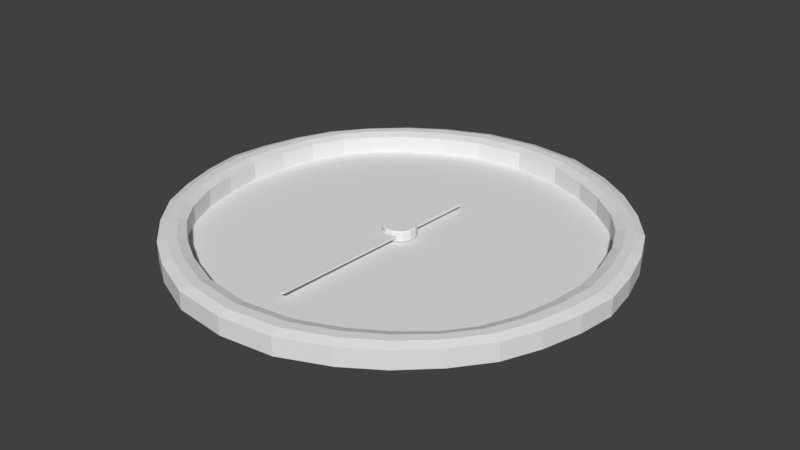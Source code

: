 # Source: Temperature_Gauge.blend  (saved by Blender 2.79.0; exported with 4.5.12 LTS)
import bpy
from mathutils import Matrix  # noqa: F401  (used for matrix-valued properties, if any)

bpy.ops.wm.read_factory_settings(use_empty=True)
scene = bpy.context.scene
scene.name = 'Scene'

# ---- collections
col_collection_1 = bpy.data.collections.new('Collection 1'); scene.collection.children.link(col_collection_1)

# ---- world
world_world = bpy.data.worlds.new('World'); scene.world = world_world
world_world.color = (0.05088, 0.05088, 0.05088)
world_world.use_sun_shadow = False
world_world.sun_shadow_jitter_overblur = 0.0
world_world.cycles.sampling_method = 'MANUAL'

# ---- meshes
me_cube_002 = bpy.data.meshes.new('Cube.002')
me_cube_002.from_pydata([(-1.448, -0.5328, -1.008), (-0.7643, 1.346, -0.9969), (0.7627, -1.337, -1.003), (1.447, 0.5421, -0.9922), (0.8273, 1.3, -0.9919), (0.2008, 1.527, -0.9917), (-0.825, -1.292, -1.008), (-0.1985, -1.52, -1.008), (-1.294, 0.8301, -0.9977), (-1.522, 0.2036, -1.001), (1.297, -0.8222, -1.002), (1.525, -0.1957, -0.9987), (0.6397, 0.2949, -0.367), (0.2977, -0.6447, -0.3724), (-0.3001, 0.6369, -0.3666), (-0.642, -0.3028, -0.3721), (-0.2977, 0.6447, -0.9971), (-0.6397, -0.2949, -1.003), (0.642, 0.3028, -0.9974), (0.3001, -0.6369, -1.003), (-5.056, -13.2, -0.7455), (-5.056, -13.2, -0.6546), (1.471, 7.117, -0.8048), (1.471, 7.117, -0.5954), (-4.659, -13.41, -0.7455), (-4.659, -13.41, -0.6546), (3.462, 6.389, -0.8048), (3.462, 6.389, -0.5954), (2.356, 6.437, -0.8048), (2.356, 6.437, -0.5954), (-4.94, -13.47, -0.7455), (-4.94, -13.47, -0.6546), (-1.336, -0.4957, -0.3755), (-1.447, -0.5404, -0.4929), (-0.7074, 1.23, -0.3655), (-0.763, 1.339, -0.482), (0.7089, -1.239, -0.3735), (0.764, -1.345, -0.4882), (1.337, 0.4861, -0.3635), (1.448, 0.5346, -0.4773), (0.1241, 1.388, -0.3621), (0.1989, 1.521, -0.4768), (0.8254, 1.293, -0.477), (0.7973, 1.143, -0.3623), (-0.1264, -1.396, -0.377), (-0.2004, -1.526, -0.4934), (-0.8268, -1.298, -0.4932), (-0.7996, -1.151, -0.3768), (-1.401, 0.1259, -0.371), (-1.524, 0.1972, -0.4864), (-1.296, 0.8236, -0.4828), (-1.157, 0.7962, -0.3671), (1.399, -0.134, -0.3681), (1.523, -0.2021, -0.4838), (1.295, -0.8286, -0.4874), (1.155, -0.8042, -0.372)], [], [(1, 35, 41, 5), (3, 39, 53, 11), (2, 37, 45, 7), (15, 48, 32, 47), (19, 10, 2, 7), (40, 34, 51, 14), (10, 54, 37, 2), (9, 49, 50, 8), (9, 17, 6, 0), (17, 19, 7, 6), (38, 43, 12, 52), (13, 15, 47, 44), (55, 13, 44, 36), (7, 45, 46, 6), (5, 4, 18, 16), (16, 18, 19, 17), (1, 5, 16, 8), (8, 16, 17, 9), (5, 41, 42, 4), (12, 14, 15, 13), (4, 42, 39, 3), (8, 50, 35, 1), (11, 53, 54, 10), (4, 3, 11, 18), (18, 11, 10, 19), (43, 40, 14, 12), (52, 12, 13, 55), (6, 46, 33, 0), (14, 51, 48, 15), (20, 21, 23, 22), (28, 29, 27, 26), (26, 27, 25, 24), (30, 31, 21, 20), (28, 26, 24, 30), (29, 23, 21, 31), (27, 29, 31, 25), (22, 28, 30, 20), (24, 25, 31, 30), (22, 23, 29, 28), (51, 34, 35, 50), (43, 38, 39, 42), (55, 36, 37, 54), (47, 32, 33, 46), (34, 40, 41, 35), (40, 43, 42, 41), (36, 44, 45, 37), (44, 47, 46, 45), (32, 48, 49, 33), (48, 51, 50, 49), (38, 52, 53, 39), (52, 55, 54, 53), (0, 33, 49, 9)])
_uv = me_cube_002.uv_layers.new(name='UVMap')
_uv.uv.foreach_set('vector', [0.5785, 0.2285, 0.5041, 0.2443, 0.4439, 0.1346, 0.5042, 0.07907, 0.2216, 0.0001005, 0.2408, 0.0853, 0.1544, 0.1361, 0.0934, 0.06839, 0.0001005, 0.3399, 0.1003, 0.3191, 0.1654, 0.4352, 0.106, 0.5073, 0.3293, 0.3686, 0.4339, 0.4065, 0.3689, 0.4516, 0.2605, 0.4568, 0.2884, 0.8558, 0.4325, 0.8317, 0.3855, 0.9278, 0.2643, 0.9999, 0.4316, 0.1572, 0.4824, 0.2491, 0.4779, 0.3266, 0.3926, 0.258, 0.01649, 0.1826, 0.105, 0.2168, 0.1003, 0.3191, 0.0001005, 0.3399, 0.5226, 0.4698, 0.4563, 0.4171, 0.4988, 0.3396, 0.5785, 0.3585, 0.0001005, 0.8317, 0.1442, 0.8558, 0.1683, 0.9999, 0.04641, 0.9279, 0.1442, 0.8558, 0.2884, 0.8558, 0.2643, 0.9999, 0.1683, 0.9999, 0.2465, 0.1071, 0.3542, 0.1097, 0.2825, 0.1929, 0.1771, 0.149, 0.2166, 0.3046, 0.3293, 0.3686, 0.2605, 0.4568, 0.1775, 0.4111, 0.127, 0.2314, 0.2166, 0.3046, 0.1775, 0.4111, 0.1227, 0.3139, 0.106, 0.5073, 0.1654, 0.4352, 0.2468, 0.4799, 0.2283, 0.5673, 0.1683, 0.5675, 0.2643, 0.5675, 0.2884, 0.7116, 0.1442, 0.7116, 0.1442, 0.7116, 0.2884, 0.7116, 0.2884, 0.8558, 0.1442, 0.8558, 0.04646, 0.6396, 0.1683, 0.5675, 0.1442, 0.7116, 0.0001005, 0.7357, 0.0001005, 0.7357, 0.1442, 0.7116, 0.1442, 0.8558, 0.0001005, 0.8317, 0.5042, 0.07907, 0.4439, 0.1346, 0.3689, 0.08839, 0.4001, 0.009101, 0.2825, 0.1929, 0.3926, 0.258, 0.3293, 0.3686, 0.2166, 0.3046, 0.4001, 0.009101, 0.3689, 0.08839, 0.2408, 0.0853, 0.2216, 0.0001005, 0.5785, 0.3585, 0.4988, 0.3396, 0.5041, 0.2443, 0.5785, 0.2285, 0.0934, 0.06839, 0.1544, 0.1361, 0.105, 0.2168, 0.01649, 0.1826, 0.2643, 0.5675, 0.3856, 0.6396, 0.4325, 0.7357, 0.2884, 0.7116, 0.2884, 0.7116, 0.4325, 0.7357, 0.4325, 0.8317, 0.2884, 0.8558, 0.3542, 0.1097, 0.4316, 0.1572, 0.3926, 0.258, 0.2825, 0.1929, 0.1771, 0.149, 0.2825, 0.1929, 0.2166, 0.3046, 0.127, 0.2314, 0.2283, 0.5673, 0.2468, 0.4799, 0.3764, 0.473, 0.4107, 0.5526, 0.3926, 0.258, 0.4779, 0.3266, 0.4339, 0.4065, 0.3293, 0.3686, 0.8237, 0.6474, 0.8178, 0.6494, 0.8049, 0.2864, 0.8112, 0.2903, 0.8336, 0.2806, 0.8339, 0.2743, 0.8624, 0.2859, 0.8558, 0.2891, 0.8558, 0.2891, 0.8624, 0.2859, 0.8468, 0.6536, 0.841, 0.6499, 0.8321, 0.6547, 0.831, 0.66, 0.8178, 0.6494, 0.8237, 0.6474, 0.833, 0.7142, 0.8564, 0.7211, 0.8368, 0.2429, 0.8314, 0.2393, 0.8328, 0.719, 0.8085, 0.7271, 0.8267, 0.2414, 0.8313, 0.2367, 0.8567, 0.7262, 0.8328, 0.719, 0.8313, 0.2367, 0.8368, 0.2403, 0.8093, 0.722, 0.833, 0.7142, 0.8314, 0.2393, 0.8268, 0.244, 0.841, 0.6499, 0.8468, 0.6536, 0.831, 0.66, 0.8321, 0.6547, 0.8112, 0.2903, 0.8049, 0.2864, 0.8339, 0.2743, 0.8336, 0.2806, 0.4779, 0.3266, 0.4824, 0.2491, 0.5041, 0.2443, 0.4988, 0.3396, 0.3542, 0.1097, 0.2465, 0.1071, 0.2408, 0.0853, 0.3689, 0.08839, 0.127, 0.2314, 0.1227, 0.3139, 0.1003, 0.3191, 0.105, 0.2168, 0.2605, 0.4568, 0.3689, 0.4516, 0.3764, 0.473, 0.2468, 0.4799, 0.4824, 0.2491, 0.4316, 0.1572, 0.4439, 0.1346, 0.5041, 0.2443, 0.4316, 0.1572, 0.3542, 0.1097, 0.3689, 0.08839, 0.4439, 0.1346, 0.1227, 0.3139, 0.1775, 0.4111, 0.1654, 0.4352, 0.1003, 0.3191, 0.1775, 0.4111, 0.2605, 0.4568, 0.2468, 0.4799, 0.1654, 0.4352, 0.3689, 0.4516, 0.4339, 0.4065, 0.4563, 0.4171, 0.3764, 0.473, 0.4339, 0.4065, 0.4779, 0.3266, 0.4988, 0.3396, 0.4563, 0.4171, 0.2465, 0.1071, 0.1771, 0.149, 0.1544, 0.1361, 0.2408, 0.0853, 0.1771, 0.149, 0.127, 0.2314, 0.105, 0.2168, 0.1544, 0.1361, 0.4107, 0.5526, 0.3764, 0.473, 0.4563, 0.4171, 0.5226, 0.4698])
me_cube_002.use_remesh_preserve_volume = False
me_cube_002.use_remesh_preserve_attributes = False
me_cube_002.use_mirror_vertex_groups = False
me_cube_002.update()
me_plane_001 = bpy.data.meshes.new('Plane.001')
me_plane_001.from_pydata([(0.4206, -0.8302, 0.9138), (0.2324, -0.9065, 0.9138), (0.7978, -0.506, 0.9138), (0.7067, -0.6234, 0.9138), (0.5698, -0.7384, 0.9138), (0.8697, -0.35, 0.9138), (0.9117, -0.1785, 0.9138), (-0.4206, -0.8302, 0.9138), (0.0, -0.9383, 0.9138), (-0.2324, -0.9065, 0.9138), (-0.7978, -0.506, 0.9138), (-0.7067, -0.6234, 0.9138), (-0.5698, -0.7384, 0.9138), (-0.8697, -0.35, 0.9138), (-0.9117, -0.1785, 0.9138), (0.4206, 0.8302, 0.9138), (0.2324, 0.9065, 0.9138), (0.7978, 0.506, 0.9138), (0.7067, 0.6234, 0.9138), (0.5698, 0.7384, 0.9138), (0.8697, 0.35, 0.9138), (0.9117, 0.1785, 0.9138), (0.932, 0.0, 0.9138), (-0.4206, 0.8302, 0.9138), (0.0, 0.9383, 0.9138), (-0.2324, 0.9065, 0.9138), (-0.7978, 0.506, 0.9138), (-0.7067, 0.6234, 0.9138), (-0.5698, 0.7384, 0.9138), (-0.8697, 0.35, 0.9138), (-0.9117, 0.1785, 0.9138), (-0.932, 0.0, 0.9138), (0.4807, -0.9501, 1.0), (0.7978, -0.506, 1.0), (0.4206, -0.8302, 0.9138), (0.2573, -1.047, 1.0), (0.9239, -0.5386, 1.0), (0.7996, -0.6972, 1.0), (1.053, -0.1825, 0.9138), (0.2324, -0.9065, 1.0), (0.6484, -0.8398, 1.0), (1.0, -0.3681, 1.0), (1.0, -0.3681, 0.9138), (1.053, -0.1825, 1.0), (0.6484, -0.8398, 0.9138), (0.4206, -0.8302, 1.0), (0.2324, -0.9065, 0.9138), (0.7067, -0.6234, 1.0), (0.7996, -0.6972, 0.9138), (0.9239, -0.5386, 0.9138), (0.5698, -0.7384, 1.0), (0.8697, -0.35, 1.0), (0.2573, -1.047, 0.9138), (0.9117, -0.1785, 1.0), (0.7978, -0.506, 0.9138), (0.4807, -0.9501, 0.9138), (0.7067, -0.6234, 0.9138), (0.5698, -0.7384, 0.9138), (0.8697, -0.35, 0.9138), (0.9117, -0.1785, 0.9138), (0.249, -1.0, 1.014), (0.2407, -0.9534, 1.014), (0.9568, -0.362, 1.014), (0.9132, -0.356, 1.014), (0.8398, -0.5169, 1.014), (0.8819, -0.5278, 1.014), (0.7377, -0.648, 1.014), (0.7686, -0.6726, 1.014), (0.6222, -0.806, 1.014), (0.596, -0.7722, 1.014), (0.4407, -0.8702, 1.014), (0.4607, -0.9102, 1.014), (0.9587, -0.1798, 1.014), (1.006, -0.1812, 1.014), (-0.4807, -0.9501, 1.0), (-0.7978, -0.506, 1.0), (0.0, -1.077, 1.0), (-0.4206, -0.8302, 0.9138), (-0.2573, -1.047, 1.0), (-0.9239, -0.5386, 1.0), (-0.7996, -0.6972, 1.0), (-1.053, -0.1825, 0.9138), (-0.2324, -0.9065, 1.0), (0.0, -0.9383, 0.9138), (-0.6484, -0.8398, 1.0), (-1.0, -0.3681, 1.0), (-1.0, -0.3681, 0.9138), (0.0, -0.9383, 1.0), (-1.053, -0.1825, 1.0), (-0.6484, -0.8398, 0.9138), (-0.4206, -0.8302, 1.0), (-0.2324, -0.9065, 0.9138), (-0.7067, -0.6234, 1.0), (-0.7996, -0.6972, 0.9138), (-0.9239, -0.5386, 0.9138), (-0.5698, -0.7384, 1.0), (-0.8697, -0.35, 1.0), (-0.2573, -1.047, 0.9138), (-0.9117, -0.1785, 1.0), (0.0, -1.077, 0.9138), (-0.7978, -0.506, 0.9138), (-0.4807, -0.9501, 0.9138), (-0.7067, -0.6234, 0.9138), (-0.5698, -0.7384, 0.9138), (-0.8697, -0.35, 0.9138), (-0.9117, -0.1785, 0.9138), (-0.249, -1.0, 1.014), (-0.2407, -0.9534, 1.014), (0.0, -0.9846, 1.014), (0.0, -1.031, 1.014), (-0.9568, -0.362, 1.014), (-0.9132, -0.356, 1.014), (-0.8398, -0.5169, 1.014), (-0.8819, -0.5278, 1.014), (-0.7377, -0.648, 1.014), (-0.7686, -0.6726, 1.014), (-0.6222, -0.806, 1.014), (-0.596, -0.7722, 1.014), (-0.4407, -0.8702, 1.014), (-0.4607, -0.9102, 1.014), (-0.9587, -0.1798, 1.014), (-1.006, -0.1812, 1.014), (0.4807, 0.9501, 1.0), (0.7978, 0.506, 1.0), (0.4206, 0.8302, 0.9138), (0.2573, 1.047, 1.0), (0.9239, 0.5386, 1.0), (0.7996, 0.6972, 1.0), (1.053, 0.1825, 0.9138), (0.2324, 0.9065, 1.0), (0.6484, 0.8398, 1.0), (1.0, 0.3681, 1.0), (1.0, 0.3681, 0.9138), (1.053, 0.1825, 1.0), (0.6484, 0.8398, 0.9138), (0.4206, 0.8302, 1.0), (1.079, 0.0, 1.0), (0.2324, 0.9065, 0.9138), (0.7067, 0.6234, 1.0), (0.7996, 0.6972, 0.9138), (0.9239, 0.5386, 0.9138), (0.5698, 0.7384, 1.0), (0.8697, 0.35, 1.0), (0.2573, 1.047, 0.9138), (0.9117, 0.1785, 1.0), (0.932, 0.0, 1.0), (0.7978, 0.506, 0.9138), (0.4807, 0.9501, 0.9138), (1.079, 0.0, 0.9138), (0.7067, 0.6234, 0.9138), (0.5698, 0.7384, 0.9138), (0.8697, 0.35, 0.9138), (0.9117, 0.1785, 0.9138), (0.932, 0.0, 0.9138), (0.249, 1.0, 1.014), (0.2407, 0.9534, 1.014), (0.9568, 0.362, 1.014), (0.9132, 0.356, 1.014), (0.8398, 0.5169, 1.014), (0.8819, 0.5278, 1.014), (0.7377, 0.648, 1.014), (0.7686, 0.6726, 1.014), (0.9808, 0.0, 1.014), (1.03, 0.0, 1.014), (0.6222, 0.806, 1.014), (0.596, 0.7722, 1.014), (0.4407, 0.8702, 1.014), (0.4607, 0.9102, 1.014), (0.9587, 0.1798, 1.014), (1.006, 0.1812, 1.014), (-0.4807, 0.9501, 1.0), (-0.7978, 0.506, 1.0), (0.0, 1.077, 1.0), (-0.4206, 0.8302, 0.9138), (-0.2573, 1.047, 1.0), (-0.9239, 0.5386, 1.0), (-0.7996, 0.6972, 1.0), (-1.053, 0.1825, 0.9138), (-0.2324, 0.9065, 1.0), (0.0, 0.9383, 0.9138), (-0.6484, 0.8398, 1.0), (-1.0, 0.3681, 1.0), (-1.0, 0.3681, 0.9138), (0.0, 0.9383, 1.0), (-1.053, 0.1825, 1.0), (-0.6484, 0.8398, 0.9138), (-0.4206, 0.8302, 1.0), (-1.079, 0.0, 1.0), (-0.2324, 0.9065, 0.9138), (-0.7067, 0.6234, 1.0), (-0.7996, 0.6972, 0.9138), (-0.9239, 0.5386, 0.9138), (-0.5698, 0.7384, 1.0), (-0.8697, 0.35, 1.0), (-0.2573, 1.047, 0.9138), (-0.9117, 0.1785, 1.0), (0.0, 1.077, 0.9138), (-0.932, 0.0, 1.0), (-0.7978, 0.506, 0.9138), (-0.4807, 0.9501, 0.9138), (-1.079, 0.0, 0.9138), (-0.7067, 0.6234, 0.9138), (-0.5698, 0.7384, 0.9138), (-0.8697, 0.35, 0.9138), (-0.9117, 0.1785, 0.9138), (-0.932, 0.0, 0.9138), (-0.249, 1.0, 1.014), (-0.2407, 0.9534, 1.014), (0.0, 0.9846, 1.014), (0.0, 1.031, 1.014), (-0.9568, 0.362, 1.014), (-0.9132, 0.356, 1.014), (-0.8398, 0.5169, 1.014), (-0.8819, 0.5278, 1.014), (-0.7377, 0.648, 1.014), (-0.7686, 0.6726, 1.014), (-0.9808, 0.0, 1.014), (-1.03, 0.0, 1.014), (-0.6222, 0.806, 1.014), (-0.596, 0.7722, 1.014), (-0.4407, 0.8702, 1.014), (-0.4607, 0.9102, 1.014), (-0.9587, 0.1798, 1.014), (-1.006, 0.1812, 1.014)], [], [(5, 6, 22, 21, 20, 17, 18, 19, 15, 16, 24, 25, 23, 28, 27, 26, 29, 30, 31, 14, 13, 10, 11, 12, 7, 9, 8, 1, 0, 4, 3, 2), (72, 162, 145, 53), (70, 69, 50, 45), (66, 64, 33, 47), (108, 61, 39, 87), (64, 63, 51, 33), (61, 70, 45, 39), (69, 66, 47, 50), (63, 72, 53, 51), (53, 59, 58, 51), (76, 99, 52, 35), (36, 49, 42, 41), (51, 58, 54, 33), (37, 48, 49, 36), (32, 55, 44, 40), (43, 38, 148, 136), (39, 46, 83, 87), (35, 52, 55, 32), (50, 57, 34, 45), (45, 34, 46, 39), (40, 44, 48, 37), (41, 42, 38, 43), (145, 153, 59, 53), (47, 56, 57, 50), (33, 54, 56, 47), (41, 43, 73, 62), (62, 73, 72, 63), (40, 37, 67, 68), (68, 67, 66, 69), (35, 32, 71, 60), (60, 71, 70, 61), (36, 41, 62, 65), (65, 62, 63, 64), (76, 35, 60, 109), (109, 60, 61, 108), (37, 36, 65, 67), (67, 65, 64, 66), (32, 40, 68, 71), (71, 68, 69, 70), (43, 136, 163, 73), (73, 163, 162, 72), (120, 98, 197, 216), (118, 90, 95, 117), (114, 92, 75, 112), (108, 87, 82, 107), (112, 75, 96, 111), (107, 82, 90, 118), (117, 95, 92, 114), (111, 96, 98, 120), (98, 96, 104, 105), (76, 78, 97, 99), (79, 85, 86, 94), (96, 75, 100, 104), (80, 79, 94, 93), (74, 84, 89, 101), (88, 187, 200, 81), (82, 87, 83, 91), (78, 74, 101, 97), (95, 90, 77, 103), (90, 82, 91, 77), (84, 80, 93, 89), (85, 88, 81, 86), (197, 98, 105, 205), (92, 95, 103, 102), (75, 92, 102, 100), (85, 110, 121, 88), (110, 111, 120, 121), (84, 116, 115, 80), (116, 117, 114, 115), (78, 106, 119, 74), (106, 107, 118, 119), (79, 113, 110, 85), (113, 112, 111, 110), (76, 109, 106, 78), (109, 108, 107, 106), (80, 115, 113, 79), (115, 114, 112, 113), (74, 119, 116, 84), (119, 118, 117, 116), (88, 121, 217, 187), (121, 120, 216, 217), (168, 144, 145, 162), (166, 135, 141, 165), (160, 138, 123, 158), (208, 183, 129, 155), (158, 123, 142, 157), (155, 129, 135, 166), (165, 141, 138, 160), (157, 142, 144, 168), (144, 142, 151, 152), (172, 125, 143, 196), (126, 131, 132, 140), (142, 123, 146, 151), (127, 126, 140, 139), (122, 130, 134, 147), (133, 136, 148, 128), (129, 183, 179, 137), (125, 122, 147, 143), (141, 135, 124, 150), (135, 129, 137, 124), (130, 127, 139, 134), (131, 133, 128, 132), (145, 144, 152, 153), (138, 141, 150, 149), (123, 138, 149, 146), (131, 156, 169, 133), (156, 157, 168, 169), (130, 164, 161, 127), (164, 165, 160, 161), (125, 154, 167, 122), (154, 155, 166, 167), (126, 159, 156, 131), (159, 158, 157, 156), (172, 209, 154, 125), (209, 208, 155, 154), (127, 161, 159, 126), (161, 160, 158, 159), (122, 167, 164, 130), (167, 166, 165, 164), (133, 169, 163, 136), (169, 168, 162, 163), (222, 216, 197, 195), (220, 219, 192, 186), (214, 212, 171, 189), (208, 207, 178, 183), (212, 211, 193, 171), (207, 220, 186, 178), (219, 214, 189, 192), (211, 222, 195, 193), (195, 204, 203, 193), (172, 196, 194, 174), (175, 191, 182, 181), (193, 203, 198, 171), (176, 190, 191, 175), (170, 199, 185, 180), (184, 177, 200, 187), (178, 188, 179, 183), (174, 194, 199, 170), (192, 202, 173, 186), (186, 173, 188, 178), (180, 185, 190, 176), (181, 182, 177, 184), (197, 205, 204, 195), (189, 201, 202, 192), (171, 198, 201, 189), (181, 184, 223, 210), (210, 223, 222, 211), (180, 176, 215, 218), (218, 215, 214, 219), (174, 170, 221, 206), (206, 221, 220, 207), (175, 181, 210, 213), (213, 210, 211, 212), (172, 174, 206, 209), (209, 206, 207, 208), (176, 175, 213, 215), (215, 213, 212, 214), (170, 180, 218, 221), (221, 218, 219, 220), (184, 187, 217, 223), (223, 217, 216, 222)])
_uv = me_plane_001.uv_layers.new(name='UVMap')
_uv.uv.foreach_set('vector', [0.207, 0.3242, 0.2461, 0.2734, 0.293, 0.2266, 0.3477, 0.1953, 0.4062, 0.168, 0.4727, 0.1562, 0.5273, 0.1562, 0.5898, 0.168, 0.6523, 0.1914, 0.7148, 0.2266, 0.7773, 0.2891, 0.8164, 0.3633, 0.8398, 0.4336, 0.8477, 0.5, 0.8438, 0.5664, 0.832, 0.6172, 0.8008, 0.6758, 0.7617, 0.7266, 0.7148, 0.7734, 0.6602, 0.8047, 0.5977, 0.832, 0.5352, 0.8438, 0.4805, 0.8438, 0.418, 0.832, 0.3555, 0.8086, 0.293, 0.7734, 0.2266, 0.7109, 0.1875, 0.6367, 0.168, 0.5664, 0.1602, 0.5, 0.1602, 0.4336, 0.1758, 0.3828, 0.8867, 0.3359, 0.9102, 0.4062, 0.8906, 0.4102, 0.8672, 0.3398, 0.5938, 0.09375, 0.668, 0.1211, 0.6602, 0.1367, 0.5898, 0.1172, 0.7383, 0.1562, 0.7969, 0.2031, 0.7812, 0.2148, 0.7266, 0.1719, 0.3906, 0.09375, 0.4961, 0.08203, 0.5, 0.1016, 0.3945, 0.1172, 0.7969, 0.2031, 0.8477, 0.2656, 0.832, 0.2734, 0.7812, 0.2148, 0.4961, 0.08203, 0.5938, 0.09375, 0.5898, 0.1172, 0.5, 0.1016, 0.668, 0.1211, 0.7383, 0.1562, 0.7266, 0.1719, 0.6602, 0.1367, 0.8477, 0.2656, 0.8867, 0.3359, 0.8672, 0.3398, 0.832, 0.2734, 0.8672, 0.3398, 0.832, 0.3516, 0.8008, 0.293, 0.832, 0.2734, 0.3828, 0.05469, 0.3711, 0.01562, 0.4961, 0.0, 0.4961, 0.04297, 0.832, 0.1875, 0.8594, 0.1562, 0.9141, 0.2266, 0.8828, 0.2539, 0.832, 0.2734, 0.8008, 0.293, 0.7578, 0.2383, 0.7812, 0.2148, 0.7656, 0.1328, 0.7891, 0.09766, 0.8594, 0.1562, 0.832, 0.1875, 0.6016, 0.05859, 0.6094, 0.01953, 0.7031, 0.05078, 0.6836, 0.08594, 0.9258, 0.3203, 0.9609, 0.3047, 0.9922, 0.3828, 0.9531, 0.3906, 0.5, 0.1016, 0.5, 0.1406, 0.4062, 0.1523, 0.3945, 0.1172, 0.4961, 0.04297, 0.4961, 0.0, 0.6094, 0.01953, 0.6016, 0.05859, 0.6602, 0.1367, 0.6484, 0.168, 0.5781, 0.1484, 0.5898, 0.1172, 0.5898, 0.1172, 0.5781, 0.1484, 0.5, 0.1406, 0.5, 0.1016, 0.6836, 0.08594, 0.7031, 0.05078, 0.7891, 0.09766, 0.7656, 0.1328, 0.8828, 0.2539, 0.9141, 0.2266, 0.9609, 0.3047, 0.9258, 0.3203, 0.8906, 0.4102, 0.8555, 0.418, 0.832, 0.3516, 0.8672, 0.3398, 0.7266, 0.1719, 0.7109, 0.2031, 0.6484, 0.168, 0.6602, 0.1367, 0.7812, 0.2148, 0.7578, 0.2383, 0.7109, 0.2031, 0.7266, 0.1719, 0.8828, 0.2539, 0.9258, 0.3203, 0.9023, 0.3281, 0.8672, 0.2617, 0.8672, 0.2617, 0.9023, 0.3281, 0.8867, 0.3359, 0.8477, 0.2656, 0.6836, 0.08594, 0.7656, 0.1328, 0.7578, 0.1445, 0.6758, 0.1016, 0.6758, 0.1016, 0.7578, 0.1445, 0.7383, 0.1562, 0.668, 0.1211, 0.4961, 0.04297, 0.6016, 0.05859, 0.5977, 0.07812, 0.4961, 0.0625, 0.4961, 0.0625, 0.5977, 0.07812, 0.5938, 0.09375, 0.4961, 0.08203, 0.832, 0.1875, 0.8828, 0.2539, 0.8672, 0.2617, 0.8164, 0.1953, 0.8164, 0.1953, 0.8672, 0.2617, 0.8477, 0.2656, 0.7969, 0.2031, 0.3828, 0.05469, 0.4961, 0.04297, 0.4961, 0.0625, 0.3867, 0.07812, 0.3867, 0.07812, 0.4961, 0.0625, 0.4961, 0.08203, 0.3906, 0.09375, 0.7656, 0.1328, 0.832, 0.1875, 0.8164, 0.1953, 0.7578, 0.1445, 0.7578, 0.1445, 0.8164, 0.1953, 0.7969, 0.2031, 0.7383, 0.1562, 0.6016, 0.05859, 0.6836, 0.08594, 0.6758, 0.1016, 0.5977, 0.07812, 0.5977, 0.07812, 0.6758, 0.1016, 0.668, 0.1211, 0.5938, 0.09375, 0.9258, 0.3203, 0.9531, 0.3906, 0.9336, 0.3984, 0.9023, 0.3281, 0.9023, 0.3281, 0.9336, 0.3984, 0.9102, 0.4062, 0.8867, 0.3359, 0.07422, 0.5273, 0.09766, 0.5234, 0.1094, 0.5977, 0.08984, 0.6016, 0.2148, 0.1914, 0.2266, 0.207, 0.1719, 0.2656, 0.1602, 0.2539, 0.1133, 0.3164, 0.1289, 0.3281, 0.1055, 0.3828, 0.08984, 0.3828, 0.3906, 0.09375, 0.3945, 0.1172, 0.3008, 0.1523, 0.2891, 0.1367, 0.08984, 0.3828, 0.1055, 0.3828, 0.09375, 0.4531, 0.07422, 0.4531, 0.2891, 0.1367, 0.3008, 0.1523, 0.2266, 0.207, 0.2148, 0.1914, 0.1602, 0.2539, 0.1719, 0.2656, 0.1289, 0.3281, 0.1133, 0.3164, 0.07422, 0.4531, 0.09375, 0.4531, 0.09766, 0.5234, 0.07422, 0.5273, 0.09766, 0.5234, 0.09375, 0.4531, 0.125, 0.4531, 0.1289, 0.5234, 0.3828, 0.05469, 0.2734, 0.09766, 0.2539, 0.0625, 0.3711, 0.01562, 0.05078, 0.3828, 0.03906, 0.457, 0.0, 0.457, 0.01172, 0.3711, 0.09375, 0.4531, 0.1055, 0.3828, 0.1406, 0.3906, 0.125, 0.4531, 0.07812, 0.3047, 0.05078, 0.3828, 0.01172, 0.3711, 0.04688, 0.2891, 0.1836, 0.1602, 0.1289, 0.2266, 0.09766, 0.2031, 0.1602, 0.1328, 0.03906, 0.543, 0.04688, 0.6172, 0.01172, 0.625, 0.0, 0.5469, 0.3008, 0.1523, 0.3945, 0.1172, 0.4062, 0.1523, 0.3203, 0.1875, 0.2734, 0.09766, 0.1836, 0.1602, 0.1602, 0.1328, 0.2539, 0.0625, 0.1719, 0.2656, 0.2266, 0.207, 0.2539, 0.2305, 0.2031, 0.2852, 0.2266, 0.207, 0.3008, 0.1523, 0.3203, 0.1875, 0.2539, 0.2305, 0.1289, 0.2266, 0.07812, 0.3047, 0.04688, 0.2891, 0.09766, 0.2031, 0.03906, 0.457, 0.03906, 0.543, 0.0, 0.5469, 0.0, 0.457, 0.1094, 0.5977, 0.09766, 0.5234, 0.1289, 0.5234, 0.1406, 0.5898, 0.1289, 0.3281, 0.1719, 0.2656, 0.2031, 0.2852, 0.1641, 0.3438, 0.1055, 0.3828, 0.1289, 0.3281, 0.1641, 0.3438, 0.1406, 0.3906, 0.03906, 0.457, 0.05469, 0.457, 0.05469, 0.5391, 0.03906, 0.543, 0.05469, 0.457, 0.07422, 0.4531, 0.07422, 0.5273, 0.05469, 0.5391, 0.1289, 0.2266, 0.1445, 0.2344, 0.09766, 0.3125, 0.07812, 0.3047, 0.1445, 0.2344, 0.1602, 0.2539, 0.1133, 0.3164, 0.09766, 0.3125, 0.2734, 0.09766, 0.2812, 0.1172, 0.1992, 0.1797, 0.1836, 0.1602, 0.2812, 0.1172, 0.2891, 0.1367, 0.2148, 0.1914, 0.1992, 0.1797, 0.05078, 0.3828, 0.06641, 0.3828, 0.05469, 0.457, 0.03906, 0.457, 0.06641, 0.3828, 0.08984, 0.3828, 0.07422, 0.4531, 0.05469, 0.457, 0.3828, 0.05469, 0.3867, 0.07812, 0.2812, 0.1172, 0.2734, 0.09766, 0.3867, 0.07812, 0.3906, 0.09375, 0.2891, 0.1367, 0.2812, 0.1172, 0.07812, 0.3047, 0.09766, 0.3125, 0.06641, 0.3828, 0.05078, 0.3828, 0.09766, 0.3125, 0.1133, 0.3164, 0.08984, 0.3828, 0.06641, 0.3828, 0.1836, 0.1602, 0.1992, 0.1797, 0.1445, 0.2344, 0.1289, 0.2266, 0.1992, 0.1797, 0.2148, 0.1914, 0.1602, 0.2539, 0.1445, 0.2344, 0.03906, 0.543, 0.05469, 0.5391, 0.06641, 0.6094, 0.04688, 0.6172, 0.05469, 0.5391, 0.07422, 0.5273, 0.08984, 0.6016, 0.06641, 0.6094, 0.9258, 0.4805, 0.9023, 0.4844, 0.8906, 0.4102, 0.9102, 0.4062, 0.7812, 0.8164, 0.7695, 0.8008, 0.8242, 0.7539, 0.8359, 0.7617, 0.8828, 0.6953, 0.8672, 0.6875, 0.8906, 0.6289, 0.9062, 0.6289, 0.6055, 0.9102, 0.6016, 0.8906, 0.6953, 0.8516, 0.7031, 0.8711, 0.9062, 0.6289, 0.8906, 0.6289, 0.9023, 0.5586, 0.9258, 0.5547, 0.7031, 0.8711, 0.6953, 0.8516, 0.7695, 0.8008, 0.7812, 0.8164, 0.8359, 0.7617, 0.8242, 0.7539, 0.8672, 0.6875, 0.8828, 0.6953, 0.9258, 0.5547, 0.9023, 0.5586, 0.9023, 0.4844, 0.9258, 0.4805, 0.9023, 0.4844, 0.9023, 0.5586, 0.8711, 0.5547, 0.8711, 0.4844, 0.6133, 0.9492, 0.7188, 0.9102, 0.7383, 0.9453, 0.625, 0.9922, 0.9453, 0.6289, 0.9609, 0.5508, 1.0, 0.5547, 0.9844, 0.6367, 0.9023, 0.5586, 0.8906, 0.6289, 0.8555, 0.6172, 0.8711, 0.5547, 0.9102, 0.707, 0.9453, 0.6289, 0.9844, 0.6367, 0.9492, 0.7227, 0.8047, 0.8477, 0.8672, 0.7852, 0.8984, 0.8047, 0.8359, 0.875, 0.9609, 0.4727, 0.9531, 0.3906, 0.9922, 0.3828, 1.0, 0.4688, 0.6953, 0.8516, 0.6016, 0.8906, 0.5938, 0.8555, 0.6758, 0.8203, 0.7188, 0.9102, 0.8047, 0.8477, 0.8359, 0.875, 0.7383, 0.9453, 0.8242, 0.7539, 0.7695, 0.8008, 0.7422, 0.7773, 0.793, 0.7227, 0.7695, 0.8008, 0.6953, 0.8516, 0.6758, 0.8203, 0.7422, 0.7773, 0.8672, 0.7852, 0.9102, 0.707, 0.9492, 0.7227, 0.8984, 0.8047, 0.9609, 0.5508, 0.9609, 0.4727, 1.0, 0.4688, 1.0, 0.5547, 0.8906, 0.4102, 0.9023, 0.4844, 0.8711, 0.4844, 0.8555, 0.418, 0.8672, 0.6875, 0.8242, 0.7539, 0.793, 0.7227, 0.832, 0.668, 0.8906, 0.6289, 0.8672, 0.6875, 0.832, 0.668, 0.8555, 0.6172, 0.9609, 0.5508, 0.9414, 0.5547, 0.9414, 0.4766, 0.9609, 0.4727, 0.9414, 0.5547, 0.9258, 0.5547, 0.9258, 0.4805, 0.9414, 0.4766, 0.8672, 0.7852, 0.8516, 0.7734, 0.8945, 0.6992, 0.9102, 0.707, 0.8516, 0.7734, 0.8359, 0.7617, 0.8828, 0.6953, 0.8945, 0.6992, 0.7188, 0.9102, 0.7109, 0.8906, 0.793, 0.832, 0.8047, 0.8477, 0.7109, 0.8906, 0.7031, 0.8711, 0.7812, 0.8164, 0.793, 0.832, 0.9453, 0.6289, 0.9297, 0.6289, 0.9414, 0.5547, 0.9609, 0.5508, 0.9297, 0.6289, 0.9062, 0.6289, 0.9258, 0.5547, 0.9414, 0.5547, 0.6133, 0.9492, 0.6094, 0.9297, 0.7109, 0.8906, 0.7188, 0.9102, 0.6094, 0.9297, 0.6055, 0.9102, 0.7031, 0.8711, 0.7109, 0.8906, 0.9102, 0.707, 0.8945, 0.6992, 0.9297, 0.6289, 0.9453, 0.6289, 0.8945, 0.6992, 0.8828, 0.6953, 0.9062, 0.6289, 0.9297, 0.6289, 0.8047, 0.8477, 0.793, 0.832, 0.8516, 0.7734, 0.8672, 0.7852, 0.793, 0.832, 0.7812, 0.8164, 0.8359, 0.7617, 0.8516, 0.7734, 0.9609, 0.4727, 0.9414, 0.4766, 0.9336, 0.3984, 0.9531, 0.3906, 0.9414, 0.4766, 0.9258, 0.4805, 0.9102, 0.4062, 0.9336, 0.3984, 0.1133, 0.6719, 0.08984, 0.6016, 0.1094, 0.5977, 0.1328, 0.6641, 0.4062, 0.9062, 0.332, 0.8789, 0.3398, 0.8633, 0.4102, 0.8828, 0.2617, 0.8438, 0.2031, 0.7969, 0.2188, 0.7891, 0.2734, 0.8281, 0.6055, 0.9102, 0.5, 0.9219, 0.5, 0.9023, 0.6016, 0.8906, 0.2031, 0.7969, 0.1562, 0.7344, 0.1719, 0.7305, 0.2188, 0.7891, 0.5, 0.9219, 0.4062, 0.9062, 0.4102, 0.8828, 0.5, 0.9023, 0.332, 0.8789, 0.2617, 0.8438, 0.2734, 0.8281, 0.3398, 0.8633, 0.1562, 0.7344, 0.1133, 0.6719, 0.1328, 0.6641, 0.1719, 0.7305, 0.1328, 0.6641, 0.1641, 0.6523, 0.1992, 0.7109, 0.1719, 0.7305, 0.6133, 0.9492, 0.625, 0.9922, 0.5, 1.0, 0.5, 0.9609, 0.168, 0.8164, 0.1445, 0.8438, 0.08984, 0.7773, 0.1172, 0.7578, 0.1719, 0.7305, 0.1992, 0.7109, 0.2422, 0.7656, 0.2188, 0.7891, 0.2344, 0.8672, 0.2148, 0.9023, 0.1445, 0.8438, 0.168, 0.8164, 0.3984, 0.9414, 0.3867, 0.9805, 0.3008, 0.9453, 0.3203, 0.9141, 0.07422, 0.6875, 0.04297, 0.7031, 0.01172, 0.625, 0.04688, 0.6172, 0.5, 0.9023, 0.5, 0.8633, 0.5938, 0.8555, 0.6016, 0.8906, 0.5, 0.9609, 0.5, 1.0, 0.3867, 0.9805, 0.3984, 0.9414, 0.3398, 0.8633, 0.3555, 0.832, 0.4219, 0.8516, 0.4102, 0.8828, 0.4102, 0.8828, 0.4219, 0.8516, 0.5, 0.8633, 0.5, 0.9023, 0.3203, 0.9141, 0.3008, 0.9453, 0.2148, 0.9023, 0.2344, 0.8672, 0.1172, 0.7578, 0.08984, 0.7773, 0.04297, 0.7031, 0.07422, 0.6875, 0.1094, 0.5977, 0.1406, 0.5898, 0.1641, 0.6523, 0.1328, 0.6641, 0.2734, 0.8281, 0.293, 0.7969, 0.3555, 0.832, 0.3398, 0.8633, 0.2188, 0.7891, 0.2422, 0.7656, 0.293, 0.7969, 0.2734, 0.8281, 0.1172, 0.7578, 0.07422, 0.6875, 0.09766, 0.6797, 0.1328, 0.7422, 0.1328, 0.7422, 0.09766, 0.6797, 0.1133, 0.6719, 0.1562, 0.7344, 0.3203, 0.9141, 0.2344, 0.8672, 0.2539, 0.8555, 0.3281, 0.8984, 0.3281, 0.8984, 0.2539, 0.8555, 0.2617, 0.8438, 0.332, 0.8789, 0.5, 0.9609, 0.3984, 0.9414, 0.4023, 0.9219, 0.5, 0.9375, 0.5, 0.9375, 0.4023, 0.9219, 0.4062, 0.9062, 0.5, 0.9219, 0.168, 0.8164, 0.1172, 0.7578, 0.1328, 0.7422, 0.1836, 0.8047, 0.1836, 0.8047, 0.1328, 0.7422, 0.1562, 0.7344, 0.2031, 0.7969, 0.6133, 0.9492, 0.5, 0.9609, 0.5, 0.9375, 0.6094, 0.9297, 0.6094, 0.9297, 0.5, 0.9375, 0.5, 0.9219, 0.6055, 0.9102, 0.2344, 0.8672, 0.168, 0.8164, 0.1836, 0.8047, 0.2539, 0.8555, 0.2539, 0.8555, 0.1836, 0.8047, 0.2031, 0.7969, 0.2617, 0.8438, 0.3984, 0.9414, 0.3203, 0.9141, 0.3281, 0.8984, 0.4023, 0.9219, 0.4023, 0.9219, 0.3281, 0.8984, 0.332, 0.8789, 0.4062, 0.9062, 0.07422, 0.6875, 0.04688, 0.6172, 0.06641, 0.6094, 0.09766, 0.6797, 0.09766, 0.6797, 0.06641, 0.6094, 0.08984, 0.6016, 0.1133, 0.6719])
me_plane_001.use_remesh_preserve_volume = False
me_plane_001.use_remesh_preserve_attributes = False
me_plane_001.use_mirror_vertex_groups = False
me_plane_001.update()

# ---- objects
ob_cube = bpy.data.objects.new('Cube', me_cube_002)
ob_plane_001 = bpy.data.objects.new('Plane.001', me_plane_001)

# ---- transforms, parenting, visibility, modifiers, constraints
ob_cube.location = (0.0, 0.0, 0.0)
ob_cube.rotation_euler = (0.002694, 0.02414, 0.3483)
ob_cube.scale = (0.05165, 0.05165, 0.07974)
ob_cube.lineart.crease_threshold = 0.0
ob_plane_001.location = (0.0, 0.0, -1.0)
ob_plane_001.lineart.crease_threshold = 0.0

# ---- collection membership
col_collection_1.objects.link(ob_cube)
col_collection_1.objects.link(ob_plane_001)

# ---- scene / render settings (as saved in the file)
scene.frame_start = 1; scene.frame_end = 250; scene.frame_set(1)
scene.render.engine = 'BLENDER_EEVEE_NEXT'
scene.render.resolution_percentage = 50
scene.render.dither_intensity = 0.0
scene.cycles.use_denoising = False
scene.cycles.samples = 128
scene.cycles.sampling_pattern = 'TABULATED_SOBOL'
scene.cycles.use_adaptive_sampling = False
scene.cycles.use_light_tree = False
scene.cycles.blur_glossy = 0.0
scene.cycles.sample_clamp_indirect = 0.0
scene.view_settings.view_transform = 'Standard'
bpy.context.view_layer.update()

# ---- added for rendering (the .blend has no active camera and no usable light): camera, sun
cam_auto = bpy.data.cameras.new('AutoCamera')
cam_auto.lens = 50.0
cam_auto.sensor_width = 36.0
cam_auto.clip_end = 1000.0
ob_auto_camera = bpy.data.objects.new('AutoCamera', cam_auto)
scene.collection.objects.link(ob_auto_camera)
ob_auto_camera.location = (2.82219, -3.38663, 2.22143)
ob_auto_camera.rotation_euler = (1.09748, -7.21219e-08, 0.694738)
scene.camera = ob_auto_camera
light_auto_sun = bpy.data.lights.new('AutoSun', 'SUN')
light_auto_sun.energy = 3.0
light_auto_sun.angle = 0.0523599
ob_auto_sun = bpy.data.objects.new('AutoSun', light_auto_sun)
scene.collection.objects.link(ob_auto_sun)
ob_auto_sun.rotation_euler = (0.872665, 0.174533, 0.523599)
bpy.context.view_layer.update()
